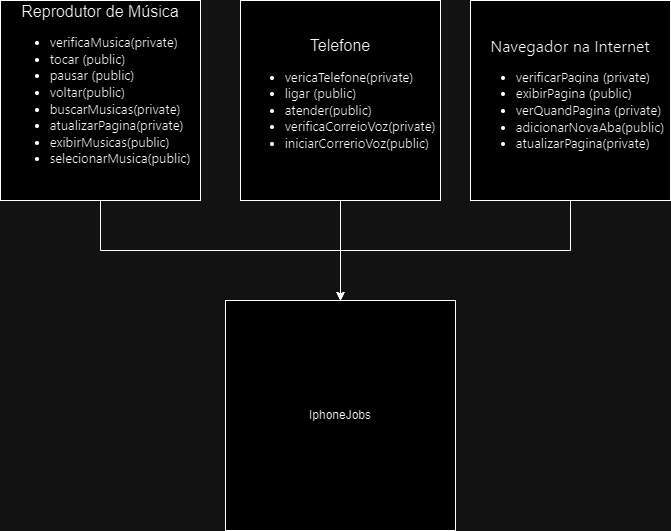

The diagram above was exported from draw.io. Its source (the exported page's mxGraphModel, read from the mxfile embedded in the PNG):
<mxGraphModel dx="1079" dy="446" grid="1" gridSize="10" guides="1" tooltips="1" connect="1" arrows="1" fold="1" page="1" pageScale="1" pageWidth="827" pageHeight="1169" math="0" shadow="0">
  <root>
    <mxCell id="0" />
    <mxCell id="1" parent="0" />
    <mxCell id="BZPmd1ZChIEP4wSPBOnf-5" style="edgeStyle=orthogonalEdgeStyle;rounded=0;orthogonalLoop=1;jettySize=auto;html=1;entryX=0.5;entryY=0;entryDx=0;entryDy=0;exitX=0.5;exitY=1;exitDx=0;exitDy=0;" edge="1" parent="1" source="BZPmd1ZChIEP4wSPBOnf-1" target="BZPmd1ZChIEP4wSPBOnf-4">
      <mxGeometry relative="1" as="geometry" />
    </mxCell>
    <mxCell id="BZPmd1ZChIEP4wSPBOnf-1" value="&lt;font style=&quot;font-size: 16px;&quot;&gt;Reprodutor de Música&lt;/font&gt;&lt;ul style=&quot;font-size: 13px;&quot;&gt;&lt;li style=&quot;text-align: left;&quot;&gt;&lt;font style=&quot;background-color: rgb(255, 255, 255);&quot; face=&quot;-apple-system, BlinkMacSystemFont, Segoe UI, Noto Sans, Helvetica, Arial, sans-serif, Apple Color Emoji, Segoe UI Emoji&quot;&gt;verificaMusica(private)&lt;/font&gt;&lt;/li&gt;&lt;li style=&quot;text-align: left;&quot;&gt;&lt;span style=&quot;font-family: -apple-system, BlinkMacSystemFont, &amp;quot;Segoe UI&amp;quot;, &amp;quot;Noto Sans&amp;quot;, Helvetica, Arial, sans-serif, &amp;quot;Apple Color Emoji&amp;quot;, &amp;quot;Segoe UI Emoji&amp;quot;; background-color: rgb(255, 255, 255);&quot;&gt;tocar&amp;nbsp;(public)&lt;/span&gt;&lt;/li&gt;&lt;li style=&quot;text-align: left;&quot;&gt;&lt;span style=&quot;font-family: -apple-system, BlinkMacSystemFont, &amp;quot;Segoe UI&amp;quot;, &amp;quot;Noto Sans&amp;quot;, Helvetica, Arial, sans-serif, &amp;quot;Apple Color Emoji&amp;quot;, &amp;quot;Segoe UI Emoji&amp;quot;; background-color: rgb(255, 255, 255);&quot;&gt;pausar&amp;nbsp;(public)&lt;/span&gt;&lt;/li&gt;&lt;li style=&quot;text-align: left;&quot;&gt;&lt;span style=&quot;font-family: -apple-system, BlinkMacSystemFont, &amp;quot;Segoe UI&amp;quot;, &amp;quot;Noto Sans&amp;quot;, Helvetica, Arial, sans-serif, &amp;quot;Apple Color Emoji&amp;quot;, &amp;quot;Segoe UI Emoji&amp;quot;; background-color: rgb(255, 255, 255);&quot;&gt;voltar(public)&lt;/span&gt;&lt;/li&gt;&lt;li style=&quot;text-align: left;&quot;&gt;&lt;span style=&quot;font-family: -apple-system, BlinkMacSystemFont, &amp;quot;Segoe UI&amp;quot;, &amp;quot;Noto Sans&amp;quot;, Helvetica, Arial, sans-serif, &amp;quot;Apple Color Emoji&amp;quot;, &amp;quot;Segoe UI Emoji&amp;quot;; background-color: rgb(255, 255, 255);&quot;&gt;buscarMusicas(private)&lt;/span&gt;&lt;/li&gt;&lt;li style=&quot;text-align: left;&quot;&gt;&lt;span style=&quot;font-family: -apple-system, BlinkMacSystemFont, &amp;quot;Segoe UI&amp;quot;, &amp;quot;Noto Sans&amp;quot;, Helvetica, Arial, sans-serif, &amp;quot;Apple Color Emoji&amp;quot;, &amp;quot;Segoe UI Emoji&amp;quot;; background-color: rgb(255, 255, 255);&quot;&gt;atualizarPagina(private)&lt;/span&gt;&lt;/li&gt;&lt;li style=&quot;text-align: left;&quot;&gt;&lt;font face=&quot;-apple-system, BlinkMacSystemFont, Segoe UI, Noto Sans, Helvetica, Arial, sans-serif, Apple Color Emoji, Segoe UI Emoji&quot;&gt;&lt;span style=&quot;background-color: rgb(255, 255, 255);&quot;&gt;exibirMusicas(public)&lt;/span&gt;&lt;/font&gt;&lt;/li&gt;&lt;li style=&quot;text-align: left;&quot;&gt;&lt;span style=&quot;font-family: -apple-system, BlinkMacSystemFont, &amp;quot;Segoe UI&amp;quot;, &amp;quot;Noto Sans&amp;quot;, Helvetica, Arial, sans-serif, &amp;quot;Apple Color Emoji&amp;quot;, &amp;quot;Segoe UI Emoji&amp;quot;; background-color: rgb(255, 255, 255);&quot;&gt;selecionarMusica(public)&lt;/span&gt;&lt;/li&gt;&lt;/ul&gt;&lt;div&gt;&lt;font style=&quot;font-size: 16px;&quot;&gt;&amp;nbsp;&lt;/font&gt;&lt;/div&gt;" style="whiteSpace=wrap;html=1;aspect=fixed;" vertex="1" parent="1">
      <mxGeometry x="120" y="100" width="200" height="200" as="geometry" />
    </mxCell>
    <mxCell id="BZPmd1ZChIEP4wSPBOnf-6" style="edgeStyle=orthogonalEdgeStyle;rounded=0;orthogonalLoop=1;jettySize=auto;html=1;exitX=0.5;exitY=1;exitDx=0;exitDy=0;entryX=0.5;entryY=0;entryDx=0;entryDy=0;" edge="1" parent="1" source="BZPmd1ZChIEP4wSPBOnf-2" target="BZPmd1ZChIEP4wSPBOnf-4">
      <mxGeometry relative="1" as="geometry" />
    </mxCell>
    <mxCell id="BZPmd1ZChIEP4wSPBOnf-2" value="&lt;span style=&quot;font-size: 16px;&quot;&gt;Telefone&lt;/span&gt;&lt;br&gt;&lt;div&gt;&lt;font style=&quot;font-size: 16px;&quot;&gt;&lt;ul style=&quot;font-size: 13px;&quot;&gt;&lt;li style=&quot;text-align: left;&quot;&gt;&lt;font style=&quot;background-color: rgb(255, 255, 255);&quot; face=&quot;-apple-system, BlinkMacSystemFont, Segoe UI, Noto Sans, Helvetica, Arial, sans-serif, Apple Color Emoji, Segoe UI Emoji&quot;&gt;vericaTelefone(private)&lt;/font&gt;&lt;/li&gt;&lt;li style=&quot;text-align: left;&quot;&gt;&lt;font style=&quot;background-color: rgb(255, 255, 255);&quot; face=&quot;-apple-system, BlinkMacSystemFont, Segoe UI, Noto Sans, Helvetica, Arial, sans-serif, Apple Color Emoji, Segoe UI Emoji&quot;&gt;ligar&amp;nbsp;(public)&lt;/font&gt;&lt;/li&gt;&lt;li style=&quot;text-align: left;&quot;&gt;&lt;span style=&quot;font-family: -apple-system, BlinkMacSystemFont, &amp;quot;Segoe UI&amp;quot;, &amp;quot;Noto Sans&amp;quot;, Helvetica, Arial, sans-serif, &amp;quot;Apple Color Emoji&amp;quot;, &amp;quot;Segoe UI Emoji&amp;quot;; background-color: rgb(255, 255, 255);&quot;&gt;atender(public)&lt;/span&gt;&lt;/li&gt;&lt;li style=&quot;text-align: left;&quot;&gt;&lt;span style=&quot;font-family: -apple-system, BlinkMacSystemFont, &amp;quot;Segoe UI&amp;quot;, &amp;quot;Noto Sans&amp;quot;, Helvetica, Arial, sans-serif, &amp;quot;Apple Color Emoji&amp;quot;, &amp;quot;Segoe UI Emoji&amp;quot;; background-color: rgb(255, 255, 255);&quot;&gt;verificaCorreioVoz(private)&lt;/span&gt;&lt;/li&gt;&lt;li style=&quot;text-align: left;&quot;&gt;&lt;span style=&quot;font-family: -apple-system, BlinkMacSystemFont, &amp;quot;Segoe UI&amp;quot;, &amp;quot;Noto Sans&amp;quot;, Helvetica, Arial, sans-serif, &amp;quot;Apple Color Emoji&amp;quot;, &amp;quot;Segoe UI Emoji&amp;quot;; background-color: rgb(255, 255, 255);&quot;&gt;iniciarCorrerioVoz(public)&lt;/span&gt;&lt;/li&gt;&lt;/ul&gt;&lt;/font&gt;&lt;/div&gt;" style="whiteSpace=wrap;html=1;aspect=fixed;" vertex="1" parent="1">
      <mxGeometry x="360" y="100" width="200" height="200" as="geometry" />
    </mxCell>
    <mxCell id="BZPmd1ZChIEP4wSPBOnf-7" style="edgeStyle=orthogonalEdgeStyle;rounded=0;orthogonalLoop=1;jettySize=auto;html=1;exitX=0.5;exitY=1;exitDx=0;exitDy=0;entryX=0.5;entryY=0;entryDx=0;entryDy=0;" edge="1" parent="1" source="BZPmd1ZChIEP4wSPBOnf-3" target="BZPmd1ZChIEP4wSPBOnf-4">
      <mxGeometry relative="1" as="geometry" />
    </mxCell>
    <mxCell id="BZPmd1ZChIEP4wSPBOnf-3" value="&lt;span style=&quot;font-family: -apple-system, BlinkMacSystemFont, &amp;quot;Segoe UI&amp;quot;, &amp;quot;Noto Sans&amp;quot;, Helvetica, Arial, sans-serif, &amp;quot;Apple Color Emoji&amp;quot;, &amp;quot;Segoe UI Emoji&amp;quot;; font-size: 16px; background-color: rgb(255, 255, 255);&quot;&gt;Navegador na Internet&lt;/span&gt;&lt;div style=&quot;font-size: 13px;&quot;&gt;&lt;ul&gt;&lt;li style=&quot;text-align: left;&quot;&gt;&lt;font style=&quot;font-size: 13px; background-color: rgb(255, 255, 255);&quot; face=&quot;-apple-system, BlinkMacSystemFont, Segoe UI, Noto Sans, Helvetica, Arial, sans-serif, Apple Color Emoji, Segoe UI Emoji&quot;&gt;verificarPagina (private)&lt;/font&gt;&lt;/li&gt;&lt;li style=&quot;text-align: left;&quot;&gt;&lt;span style=&quot;font-family: -apple-system, BlinkMacSystemFont, &amp;quot;Segoe UI&amp;quot;, &amp;quot;Noto Sans&amp;quot;, Helvetica, Arial, sans-serif, &amp;quot;Apple Color Emoji&amp;quot;, &amp;quot;Segoe UI Emoji&amp;quot;; background-color: rgb(255, 255, 255);&quot;&gt;exibirPagina (public)&lt;/span&gt;&lt;/li&gt;&lt;li style=&quot;text-align: left;&quot;&gt;&lt;span style=&quot;font-family: -apple-system, BlinkMacSystemFont, &amp;quot;Segoe UI&amp;quot;, &amp;quot;Noto Sans&amp;quot;, Helvetica, Arial, sans-serif, &amp;quot;Apple Color Emoji&amp;quot;, &amp;quot;Segoe UI Emoji&amp;quot;; background-color: rgb(255, 255, 255);&quot;&gt;verQuandPagina (private)&lt;/span&gt;&lt;/li&gt;&lt;li style=&quot;text-align: left;&quot;&gt;&lt;span style=&quot;font-family: -apple-system, BlinkMacSystemFont, &amp;quot;Segoe UI&amp;quot;, &amp;quot;Noto Sans&amp;quot;, Helvetica, Arial, sans-serif, &amp;quot;Apple Color Emoji&amp;quot;, &amp;quot;Segoe UI Emoji&amp;quot;; background-color: rgb(255, 255, 255);&quot;&gt;adicionarNovaAba(public)&lt;/span&gt;&lt;/li&gt;&lt;li style=&quot;text-align: left;&quot;&gt;&lt;span style=&quot;background-color: rgb(255, 255, 255);&quot;&gt;&lt;span style=&quot;font-family: -apple-system, BlinkMacSystemFont, &amp;quot;Segoe UI&amp;quot;, &amp;quot;Noto Sans&amp;quot;, Helvetica, Arial, sans-serif, &amp;quot;Apple Color Emoji&amp;quot;, &amp;quot;Segoe UI Emoji&amp;quot;;&quot;&gt;atualizarPagina(private&lt;/span&gt;&lt;span style=&quot;font-family: -apple-system, BlinkMacSystemFont, &amp;quot;Segoe UI&amp;quot;, &amp;quot;Noto Sans&amp;quot;, Helvetica, Arial, sans-serif, &amp;quot;Apple Color Emoji&amp;quot;, &amp;quot;Segoe UI Emoji&amp;quot;;&quot;&gt;)&lt;/span&gt;&lt;/span&gt;&lt;/li&gt;&lt;/ul&gt;&lt;/div&gt;" style="whiteSpace=wrap;html=1;aspect=fixed;fillColor=default;align=center;" vertex="1" parent="1">
      <mxGeometry x="590" y="100" width="200" height="200" as="geometry" />
    </mxCell>
    <mxCell id="BZPmd1ZChIEP4wSPBOnf-4" value="IphoneJobs" style="whiteSpace=wrap;html=1;aspect=fixed;" vertex="1" parent="1">
      <mxGeometry x="345" y="400" width="230" height="230" as="geometry" />
    </mxCell>
  </root>
</mxGraphModel>